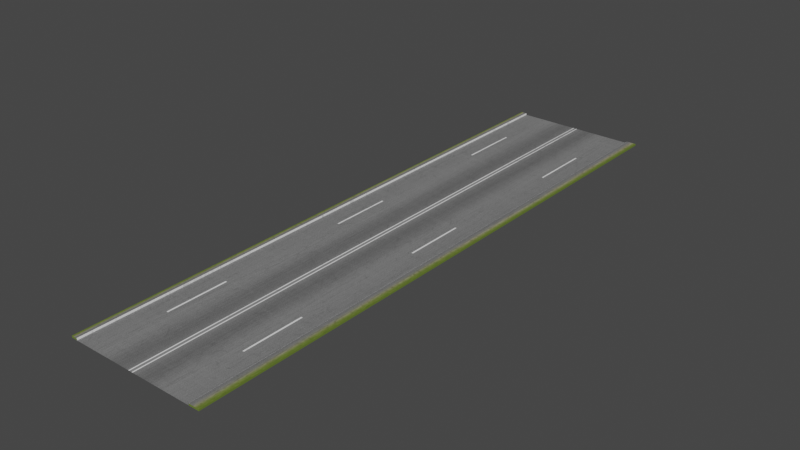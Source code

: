 # Source: road.blend  (saved by Blender 3.3.6; exported with 4.5.12 LTS)
import bpy
from mathutils import Matrix  # noqa: F401  (used for matrix-valued properties, if any)

bpy.ops.wm.read_factory_settings(use_empty=True)
scene = bpy.context.scene
scene.name = 'Scene'

# ---- collections
col_collection = bpy.data.collections.new('Collection'); scene.collection.children.link(col_collection)

# ---- images (referenced by path relative to the original .blend; pixels are not part of the script)
import os
ASSET_DIR = os.environ.get("B2B_ASSET_DIR", "")  # directory of the original .blend (textures are referenced by path, not embedded)
HERE = os.path.dirname(os.path.abspath(__file__))  # packed textures are extracted next to this script under _unpacked/

def load_image(name, relpath, width, height, colorspace="sRGB"):
    """Load a texture the original file referenced (path relative to the .blend, or extracted next to this script)."""
    p = next((c for c in (os.path.join(HERE, relpath), os.path.join(ASSET_DIR, relpath)) if relpath and os.path.exists(c)), "")
    if p:
        img = bpy.data.images.load(p, check_existing=True)
        img.name = name
    else:  # same state as the original file: an image datablock whose file is absent (Cycles renders it pink)
        img = bpy.data.images.new(name, width, height)
        img.source = "FILE"
        img.filepath = "//" + (relpath or name)
    img.colorspace_settings.name = colorspace
    return img
img_1622918395_4_phonoteka_org_p_doroga_tekstura_besshovnaya_krasiv = load_image('1622918395_4-phonoteka_org-p-doroga-tekstura-besshovnaya-krasiv', '_unpacked/1622918395_4-phonoteka_org-p-doroga-tekstura-besshovnaya-krasivo-5.7afe3691.jpg', 1024, 1024, 'sRGB')

# ---- materials (node trees are filled in below, after node groups)
mat_material_001 = bpy.data.materials.new('Material.001')
mat_material_001.use_transparent_shadow = False

# ---- material node trees
mat_material_001.use_nodes = True; mat_material_001.node_tree.nodes.clear()
_N = mat_material_001.node_tree.nodes; _L = mat_material_001.node_tree.links
n0 = _N.new('ShaderNodeBsdfPrincipled'); n0.name = 'Principled BSDF'; n0.location = (10, 300)
n0.distribution = 'GGX'
n0.subsurface_method = 'RANDOM_WALK_SKIN'
n0.inputs[3].default_value = 1.45
n0.inputs[27].default_value = (0.0, 0.0, 0.0, 1.0)
n0.inputs[28].default_value = 1.0
n1 = _N.new('ShaderNodeOutputMaterial'); n1.name = 'Material Output'; n1.location = (300, 300)
n2 = _N.new('ShaderNodeTexImage'); n2.name = 'Image Texture'; n2.location = (-375, 220)
n2.image = img_1622918395_4_phonoteka_org_p_doroga_tekstura_besshovnaya_krasiv
_L.new(n0.outputs[0], n1.inputs[0])
_L.new(n2.outputs[0], n0.inputs[0])
n1.is_active_output = True

# ---- world
world_world = bpy.data.worlds.new('World'); scene.world = world_world
world_world.use_nodes = True; world_world.node_tree.nodes.clear()
_N = world_world.node_tree.nodes; _L = world_world.node_tree.links
n0 = _N.new('ShaderNodeOutputWorld'); n0.name = 'World Output'; n0.location = (300, 300)
n1 = _N.new('ShaderNodeBackground'); n1.name = 'Background'; n1.location = (10, 300)
n1.inputs[0].default_value = (0.05088, 0.05088, 0.05088, 1.0)
_L.new(n1.outputs[0], n0.inputs[0])
n0.is_active_output = True
world_world.color = (0.05088, 0.05088, 0.05088)
world_world.use_sun_shadow = False
world_world.sun_shadow_jitter_overblur = 0.0

# ---- meshes
me_plane = bpy.data.meshes.new('Plane')
me_plane.from_pydata([(-1.0, -1.0, 0.0), (1.0, -1.0, 0.0), (-1.0, 1.0, 0.0), (1.0, 1.0, 0.0), (-1.0, -1.0, 0.04107), (1.0, -1.0, 0.04107), (0.8558, -1.0, 0.04107), (-1.0, 1.0, 0.04107), (-0.9151, 1.0, 0.0), (-0.9151, -1.0, 0.0), (0.8558, -1.0, 0.0), (0.8558, 1.0, 0.0), (1.0, 1.0, 0.04107), (-0.9151, 1.0, 0.04107), (-0.9151, -1.0, 0.04107), (0.8558, 1.0, 0.04107)], [], [(10, 1, 5, 6), (6, 5, 12, 15), (11, 10, 6, 15), (9, 8, 13, 14), (9, 10, 11, 8), (4, 14, 13, 7), (1, 3, 12, 5), (0, 9, 14, 4), (2, 0, 4, 7), (3, 11, 15, 12), (8, 2, 7, 13)])
_uv = me_plane.uv_layers.new(name='UVMap')
_uv.uv.foreach_set('vector', [0.0, 0.0, 0.0, 0.0, 0.0, 0.0, 0.0, 0.0, 0.9449, 0.0, 1.0, 0.0, 1.0, 1.0, 0.9449, 1.0, 0.9427, 1.0, 0.9427, 0.0, 0.9427, 0.0, 0.9427, 1.0, 0.05924, 0.0, 0.05924, 1.0, 0.05924, 1.0, 0.05924, 0.0, 0.1667, 0.0, 0.8333, 0.0, 0.8333, 1.0, 0.1667, 1.0, 0.0, 0.0, 0.06125, 0.0, 0.06125, 1.0, 0.0, 1.0, 0.0, 0.0, 0.0, 0.0, 0.0, 0.0, 0.0, 0.0, 0.0, 0.0, 0.0, 0.0, 0.0, 0.0, 0.0, 0.0, 0.0, 0.0, 0.0, 0.0, 0.0, 0.0, 0.0, 0.0, 0.0, 0.0, 0.0, 0.0, 0.0, 0.0, 0.0, 0.0, 0.0, 0.0, 0.0, 0.0, 0.0, 0.0, 0.0, 0.0])
me_plane.materials.append(mat_material_001)
me_plane.update()

# ---- objects
ob_plane = bpy.data.objects.new('Plane', me_plane)

# ---- transforms, parenting, visibility, modifiers, constraints
ob_plane.location = (0.0, 0.0, 0.0)
ob_plane.scale = (1.715, 7.166, 1.0)

# ---- collection membership
col_collection.objects.link(ob_plane)

# ---- scene / render settings (as saved in the file)
scene.frame_start = 1; scene.frame_end = 250; scene.frame_set(1)
scene.render.engine = 'BLENDER_EEVEE_NEXT'
scene.cycles.sampling_pattern = 'TABULATED_SOBOL'
scene.cycles.use_light_tree = False
scene.view_settings.view_transform = 'Filmic'
bpy.context.view_layer.update()

# ---- added for rendering (the .blend has no active camera and no usable light): camera, sun
cam_auto = bpy.data.cameras.new('AutoCamera')
cam_auto.lens = 50.0
cam_auto.sensor_width = 36.0
cam_auto.clip_end = 1000.0
ob_auto_camera = bpy.data.objects.new('AutoCamera', cam_auto)
scene.collection.objects.link(ob_auto_camera)
ob_auto_camera.location = (13.6345, -16.3614, 10.9282)
ob_auto_camera.rotation_euler = (1.09748, -7.21219e-08, 0.694738)
scene.camera = ob_auto_camera
light_auto_sun = bpy.data.lights.new('AutoSun', 'SUN')
light_auto_sun.energy = 3.0
light_auto_sun.angle = 0.0523599
ob_auto_sun = bpy.data.objects.new('AutoSun', light_auto_sun)
scene.collection.objects.link(ob_auto_sun)
ob_auto_sun.rotation_euler = (0.872665, 0.174533, 0.523599)
bpy.context.view_layer.update()
